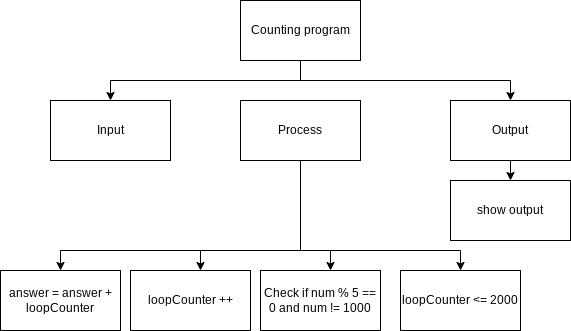

The diagram above was exported from draw.io. Its source (the exported page's mxGraphModel, read from the mxfile embedded in the PNG):
<mxGraphModel dx="594" dy="561" grid="1" gridSize="10" guides="1" tooltips="1" connect="1" arrows="1" fold="1" page="1" pageScale="1" pageWidth="850" pageHeight="1100" math="0" shadow="0">
  <root>
    <mxCell id="0" />
    <mxCell id="1" parent="0" />
    <mxCell id="44" style="edgeStyle=orthogonalEdgeStyle;rounded=0;html=1;entryX=0.5;entryY=0;entryDx=0;entryDy=0;" parent="1" source="7" target="35" edge="1">
      <mxGeometry relative="1" as="geometry" />
    </mxCell>
    <mxCell id="7" value="Output" style="rounded=0;whiteSpace=wrap;html=1;" parent="1" vertex="1">
      <mxGeometry x="500" y="270" width="120" height="60" as="geometry" />
    </mxCell>
    <mxCell id="34" style="edgeStyle=orthogonalEdgeStyle;html=1;rounded=0;" parent="1" source="8" target="33" edge="1">
      <mxGeometry relative="1" as="geometry">
        <mxPoint x="350" y="450" as="targetPoint" />
        <Array as="points">
          <mxPoint x="350" y="420" />
          <mxPoint x="380" y="420" />
        </Array>
      </mxGeometry>
    </mxCell>
    <mxCell id="38" style="edgeStyle=orthogonalEdgeStyle;html=1;entryX=0.5;entryY=0;entryDx=0;entryDy=0;rounded=0;" parent="1" source="8" target="37" edge="1">
      <mxGeometry relative="1" as="geometry">
        <Array as="points">
          <mxPoint x="350" y="420" />
          <mxPoint x="110" y="420" />
        </Array>
      </mxGeometry>
    </mxCell>
    <mxCell id="46" style="edgeStyle=orthogonalEdgeStyle;rounded=0;html=1;" parent="1" source="8" target="45" edge="1">
      <mxGeometry relative="1" as="geometry">
        <Array as="points">
          <mxPoint x="350" y="420" />
          <mxPoint x="250" y="420" />
        </Array>
      </mxGeometry>
    </mxCell>
    <mxCell id="48" style="edgeStyle=orthogonalEdgeStyle;html=1;entryX=0.5;entryY=0;entryDx=0;entryDy=0;rounded=0;" edge="1" parent="1" source="8" target="47">
      <mxGeometry relative="1" as="geometry">
        <Array as="points">
          <mxPoint x="350" y="420" />
          <mxPoint x="510" y="420" />
        </Array>
      </mxGeometry>
    </mxCell>
    <mxCell id="8" value="Process" style="rounded=0;whiteSpace=wrap;html=1;" parent="1" vertex="1">
      <mxGeometry x="290" y="270" width="120" height="60" as="geometry" />
    </mxCell>
    <mxCell id="9" value="Input" style="rounded=0;whiteSpace=wrap;html=1;" parent="1" vertex="1">
      <mxGeometry x="100" y="270" width="120" height="60" as="geometry" />
    </mxCell>
    <mxCell id="27" style="edgeStyle=orthogonalEdgeStyle;rounded=0;html=1;" parent="1" source="25" target="9" edge="1">
      <mxGeometry relative="1" as="geometry">
        <Array as="points">
          <mxPoint x="350" y="250" />
          <mxPoint x="160" y="250" />
        </Array>
      </mxGeometry>
    </mxCell>
    <mxCell id="28" style="edgeStyle=orthogonalEdgeStyle;rounded=0;html=1;" parent="1" source="25" target="7" edge="1">
      <mxGeometry relative="1" as="geometry">
        <Array as="points">
          <mxPoint x="350" y="250" />
          <mxPoint x="560" y="250" />
        </Array>
      </mxGeometry>
    </mxCell>
    <mxCell id="25" value="Counting program" style="rounded=0;whiteSpace=wrap;html=1;" parent="1" vertex="1">
      <mxGeometry x="290" y="170" width="120" height="60" as="geometry" />
    </mxCell>
    <mxCell id="33" value="Check if&amp;nbsp;num % 5 == 0 and num != 1000" style="rounded=0;whiteSpace=wrap;html=1;" parent="1" vertex="1">
      <mxGeometry x="310" y="440" width="120" height="60" as="geometry" />
    </mxCell>
    <mxCell id="35" value="show output" style="rounded=0;whiteSpace=wrap;html=1;" parent="1" vertex="1">
      <mxGeometry x="500" y="350" width="120" height="60" as="geometry" />
    </mxCell>
    <mxCell id="37" value="answer = answer + loopCounter" style="rounded=0;whiteSpace=wrap;html=1;" parent="1" vertex="1">
      <mxGeometry x="50" y="440" width="120" height="60" as="geometry" />
    </mxCell>
    <mxCell id="45" value="loopCounter ++" style="rounded=0;whiteSpace=wrap;html=1;" parent="1" vertex="1">
      <mxGeometry x="180" y="440" width="120" height="60" as="geometry" />
    </mxCell>
    <mxCell id="47" value="loopCounter &amp;lt;= 2000" style="rounded=0;whiteSpace=wrap;html=1;" vertex="1" parent="1">
      <mxGeometry x="450" y="440" width="120" height="60" as="geometry" />
    </mxCell>
  </root>
</mxGraphModel>